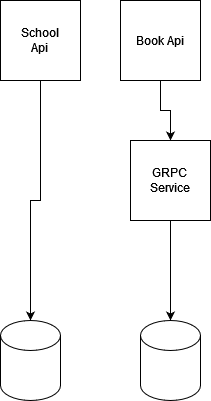

The diagram above was exported from draw.io. Its source (the exported page's mxGraphModel, read from the mxfile embedded in the PNG):
<mxGraphModel dx="1422" dy="752" grid="0" gridSize="10" guides="1" tooltips="1" connect="1" arrows="1" fold="1" page="1" pageScale="1" pageWidth="827" pageHeight="1169" math="0" shadow="0">
  <root>
    <mxCell id="0" />
    <mxCell id="1" parent="0" />
    <mxCell id="cU1kGDsqKgHSjQeggIL1-11" style="edgeStyle=orthogonalEdgeStyle;rounded=0;orthogonalLoop=1;jettySize=auto;html=1;entryX=0.5;entryY=0;entryDx=0;entryDy=0;entryPerimeter=0;" edge="1" parent="1" source="cU1kGDsqKgHSjQeggIL1-4" target="cU1kGDsqKgHSjQeggIL1-8">
      <mxGeometry relative="1" as="geometry" />
    </mxCell>
    <mxCell id="cU1kGDsqKgHSjQeggIL1-4" value="&lt;div&gt;School &lt;br&gt;&lt;/div&gt;&lt;div&gt;Api&lt;br&gt;&lt;/div&gt;" style="whiteSpace=wrap;html=1;aspect=fixed;" vertex="1" parent="1">
      <mxGeometry x="270" y="130" width="80" height="80" as="geometry" />
    </mxCell>
    <mxCell id="cU1kGDsqKgHSjQeggIL1-12" style="edgeStyle=orthogonalEdgeStyle;rounded=0;orthogonalLoop=1;jettySize=auto;html=1;entryX=0.5;entryY=0;entryDx=0;entryDy=0;" edge="1" parent="1" source="cU1kGDsqKgHSjQeggIL1-5" target="cU1kGDsqKgHSjQeggIL1-7">
      <mxGeometry relative="1" as="geometry" />
    </mxCell>
    <mxCell id="cU1kGDsqKgHSjQeggIL1-5" value="Book Api" style="whiteSpace=wrap;html=1;aspect=fixed;" vertex="1" parent="1">
      <mxGeometry x="390" y="130" width="80" height="80" as="geometry" />
    </mxCell>
    <mxCell id="cU1kGDsqKgHSjQeggIL1-10" style="edgeStyle=orthogonalEdgeStyle;rounded=0;orthogonalLoop=1;jettySize=auto;html=1;" edge="1" parent="1" source="cU1kGDsqKgHSjQeggIL1-7" target="cU1kGDsqKgHSjQeggIL1-9">
      <mxGeometry relative="1" as="geometry" />
    </mxCell>
    <mxCell id="cU1kGDsqKgHSjQeggIL1-7" value="&lt;div&gt;GRPC&lt;/div&gt;&lt;div&gt;Service&lt;br&gt;&lt;/div&gt;" style="whiteSpace=wrap;html=1;aspect=fixed;" vertex="1" parent="1">
      <mxGeometry x="400" y="270" width="80" height="80" as="geometry" />
    </mxCell>
    <mxCell id="cU1kGDsqKgHSjQeggIL1-8" value="" style="shape=cylinder3;whiteSpace=wrap;html=1;boundedLbl=1;backgroundOutline=1;size=15;" vertex="1" parent="1">
      <mxGeometry x="270" y="450" width="60" height="80" as="geometry" />
    </mxCell>
    <mxCell id="cU1kGDsqKgHSjQeggIL1-9" value="" style="shape=cylinder3;whiteSpace=wrap;html=1;boundedLbl=1;backgroundOutline=1;size=15;" vertex="1" parent="1">
      <mxGeometry x="410" y="450" width="60" height="80" as="geometry" />
    </mxCell>
  </root>
</mxGraphModel>